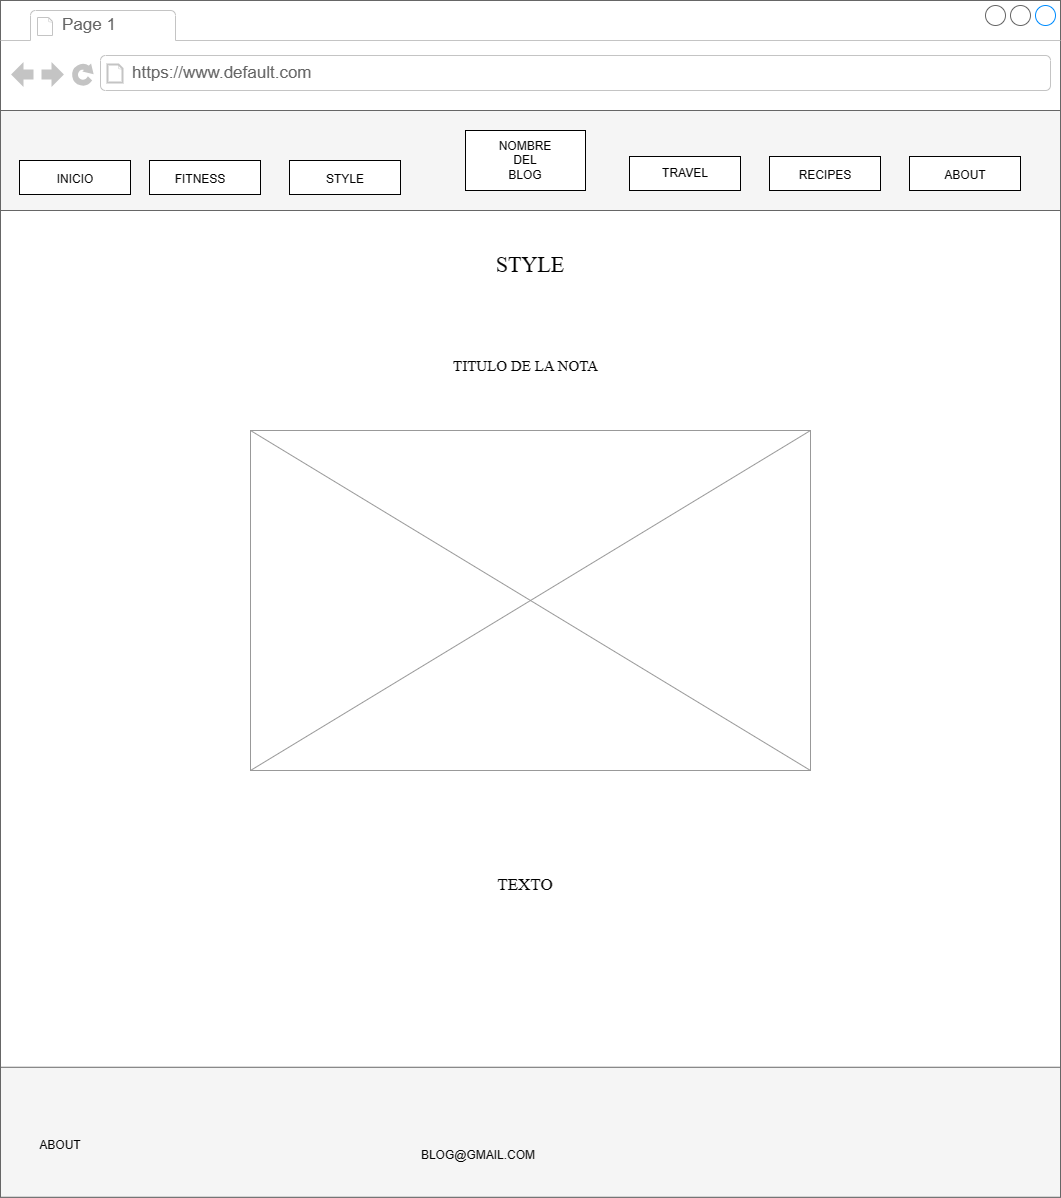

The diagram above was exported from draw.io. Its source (the exported page's mxGraphModel, read from the mxfile embedded in the PNG):
<mxGraphModel dx="2104" dy="756" grid="1" gridSize="10" guides="1" tooltips="1" connect="1" arrows="1" fold="1" page="1" pageScale="1" pageWidth="827" pageHeight="1169" math="0" shadow="0">
  <root>
    <mxCell id="0" />
    <mxCell id="1" parent="0" />
    <mxCell id="QyvctsbHkegnV8IZ_eLn-1" value="F" style="strokeWidth=1;shadow=0;dashed=0;align=center;html=1;shape=mxgraph.mockup.containers.browserWindow;rSize=0;strokeColor=#666666;mainText=,;recursiveResize=0;rounded=0;labelBackgroundColor=none;fontFamily=Verdana;fontSize=12" vertex="1" parent="1">
      <mxGeometry x="50" y="280" width="1060" height="1196.76" as="geometry" />
    </mxCell>
    <mxCell id="QyvctsbHkegnV8IZ_eLn-2" value="Page 1" style="strokeWidth=1;shadow=0;dashed=0;align=center;html=1;shape=mxgraph.mockup.containers.anchor;fontSize=17;fontColor=#666666;align=left;" vertex="1" parent="QyvctsbHkegnV8IZ_eLn-1">
      <mxGeometry x="60" y="12" width="110" height="26" as="geometry" />
    </mxCell>
    <mxCell id="QyvctsbHkegnV8IZ_eLn-3" value="https://www.default.com" style="strokeWidth=1;shadow=0;dashed=0;align=center;html=1;shape=mxgraph.mockup.containers.anchor;rSize=0;fontSize=17;fontColor=#666666;align=left;" vertex="1" parent="QyvctsbHkegnV8IZ_eLn-1">
      <mxGeometry x="130" y="60" width="250" height="26" as="geometry" />
    </mxCell>
    <mxCell id="QyvctsbHkegnV8IZ_eLn-26" value="" style="whiteSpace=wrap;html=1;fillColor=#f5f5f5;fontColor=#333333;strokeColor=#666666;" vertex="1" parent="QyvctsbHkegnV8IZ_eLn-1">
      <mxGeometry y="110" width="1060" height="100" as="geometry" />
    </mxCell>
    <mxCell id="xGkvRTNAM2bIDkDKVb72-8" value="" style="whiteSpace=wrap;html=1;strokeWidth=1;rounded=0;" vertex="1" parent="QyvctsbHkegnV8IZ_eLn-1">
      <mxGeometry x="149" y="160" width="111" height="34" as="geometry" />
    </mxCell>
    <mxCell id="xGkvRTNAM2bIDkDKVb72-7" value="" style="whiteSpace=wrap;html=1;" vertex="1" parent="QyvctsbHkegnV8IZ_eLn-1">
      <mxGeometry x="289" y="160" width="111" height="34" as="geometry" />
    </mxCell>
    <mxCell id="xGkvRTNAM2bIDkDKVb72-12" value="" style="whiteSpace=wrap;html=1;" vertex="1" parent="QyvctsbHkegnV8IZ_eLn-1">
      <mxGeometry x="465" y="130" width="120" height="60" as="geometry" />
    </mxCell>
    <mxCell id="xGkvRTNAM2bIDkDKVb72-26" value="" style="whiteSpace=wrap;html=1;strokeWidth=1;rounded=0;" vertex="1" parent="QyvctsbHkegnV8IZ_eLn-1">
      <mxGeometry x="19" y="160" width="111" height="34" as="geometry" />
    </mxCell>
    <mxCell id="xGkvRTNAM2bIDkDKVb72-27" value="" style="whiteSpace=wrap;html=1;" vertex="1" parent="QyvctsbHkegnV8IZ_eLn-1">
      <mxGeometry x="629" y="156" width="111" height="34" as="geometry" />
    </mxCell>
    <mxCell id="xGkvRTNAM2bIDkDKVb72-28" value="" style="whiteSpace=wrap;html=1;" vertex="1" parent="QyvctsbHkegnV8IZ_eLn-1">
      <mxGeometry x="769" y="156" width="111" height="34" as="geometry" />
    </mxCell>
    <mxCell id="xGkvRTNAM2bIDkDKVb72-29" value="" style="whiteSpace=wrap;html=1;" vertex="1" parent="QyvctsbHkegnV8IZ_eLn-1">
      <mxGeometry x="909" y="156" width="111" height="34" as="geometry" />
    </mxCell>
    <mxCell id="xGkvRTNAM2bIDkDKVb72-30" value="NOMBRE DEL BLOG" style="text;strokeColor=none;align=center;fillColor=none;html=1;verticalAlign=middle;whiteSpace=wrap;rounded=0;" vertex="1" parent="QyvctsbHkegnV8IZ_eLn-1">
      <mxGeometry x="495" y="145" width="60" height="30" as="geometry" />
    </mxCell>
    <mxCell id="xGkvRTNAM2bIDkDKVb72-31" value="INICIO" style="text;strokeColor=none;align=center;fillColor=none;html=1;verticalAlign=middle;whiteSpace=wrap;rounded=0;" vertex="1" parent="QyvctsbHkegnV8IZ_eLn-1">
      <mxGeometry x="44.5" y="164" width="60" height="30" as="geometry" />
    </mxCell>
    <mxCell id="xGkvRTNAM2bIDkDKVb72-32" value="FITNESS" style="text;strokeColor=none;align=center;fillColor=none;html=1;verticalAlign=middle;whiteSpace=wrap;rounded=0;" vertex="1" parent="QyvctsbHkegnV8IZ_eLn-1">
      <mxGeometry x="170" y="164" width="60" height="30" as="geometry" />
    </mxCell>
    <mxCell id="xGkvRTNAM2bIDkDKVb72-33" value="STYLE" style="text;strokeColor=none;align=center;fillColor=none;html=1;verticalAlign=middle;whiteSpace=wrap;rounded=0;" vertex="1" parent="QyvctsbHkegnV8IZ_eLn-1">
      <mxGeometry x="314.5" y="164" width="60" height="30" as="geometry" />
    </mxCell>
    <mxCell id="xGkvRTNAM2bIDkDKVb72-34" value="TRAVEL" style="text;strokeColor=none;align=center;fillColor=none;html=1;verticalAlign=middle;whiteSpace=wrap;rounded=0;" vertex="1" parent="QyvctsbHkegnV8IZ_eLn-1">
      <mxGeometry x="654.5" y="158" width="60" height="30" as="geometry" />
    </mxCell>
    <mxCell id="xGkvRTNAM2bIDkDKVb72-35" value="RECIPES" style="text;strokeColor=none;align=center;fillColor=none;html=1;verticalAlign=middle;whiteSpace=wrap;rounded=0;" vertex="1" parent="QyvctsbHkegnV8IZ_eLn-1">
      <mxGeometry x="794.5" y="160" width="60" height="30" as="geometry" />
    </mxCell>
    <mxCell id="xGkvRTNAM2bIDkDKVb72-36" value="ABOUT" style="text;strokeColor=none;align=center;fillColor=none;html=1;verticalAlign=middle;whiteSpace=wrap;rounded=0;" vertex="1" parent="QyvctsbHkegnV8IZ_eLn-1">
      <mxGeometry x="934.5" y="160" width="60" height="30" as="geometry" />
    </mxCell>
    <mxCell id="mDxqHvx5P9iBWUVNzfGK-10" value="" style="verticalLabelPosition=bottom;shadow=0;dashed=0;align=center;html=1;verticalAlign=top;strokeWidth=1;shape=mxgraph.mockup.graphics.simpleIcon;strokeColor=#999999;" vertex="1" parent="QyvctsbHkegnV8IZ_eLn-1">
      <mxGeometry x="250" y="430" width="560" height="340" as="geometry" />
    </mxCell>
    <mxCell id="xGkvRTNAM2bIDkDKVb72-38" value="" style="whiteSpace=wrap;html=1;fillColor=#f5f5f5;fontColor=#333333;strokeColor=#666666;" vertex="1" parent="QyvctsbHkegnV8IZ_eLn-1">
      <mxGeometry y="1066.76" width="1060" height="130" as="geometry" />
    </mxCell>
    <mxCell id="WEMS7Ur4s4J4oAUbvqPj-1" value="ABOUT" style="text;strokeColor=none;align=center;fillColor=none;html=1;verticalAlign=middle;whiteSpace=wrap;rounded=0;" vertex="1" parent="QyvctsbHkegnV8IZ_eLn-1">
      <mxGeometry x="30" y="1130" width="60" height="30" as="geometry" />
    </mxCell>
    <mxCell id="mDxqHvx5P9iBWUVNzfGK-12" value="TEXTO" style="text;strokeColor=none;align=center;fillColor=none;html=1;verticalAlign=middle;whiteSpace=wrap;rounded=0;fontFamily=Times New Roman;fontSize=17;" vertex="1" parent="QyvctsbHkegnV8IZ_eLn-1">
      <mxGeometry x="495" y="870" width="60" height="30" as="geometry" />
    </mxCell>
    <mxCell id="mDxqHvx5P9iBWUVNzfGK-14" value="TITULO DE LA NOTA" style="text;strokeColor=none;align=center;fillColor=none;html=1;verticalAlign=middle;whiteSpace=wrap;rounded=0;fontFamily=Times New Roman;fontSize=15;" vertex="1" parent="QyvctsbHkegnV8IZ_eLn-1">
      <mxGeometry x="447.5" y="340" width="155" height="50" as="geometry" />
    </mxCell>
    <mxCell id="mDxqHvx5P9iBWUVNzfGK-16" value="STYLE" style="text;strokeColor=none;align=center;fillColor=none;html=1;verticalAlign=middle;whiteSpace=wrap;rounded=0;fontFamily=Times New Roman;fontSize=22;" vertex="1" parent="QyvctsbHkegnV8IZ_eLn-1">
      <mxGeometry x="500" y="250" width="60" height="30" as="geometry" />
    </mxCell>
    <mxCell id="mDxqHvx5P9iBWUVNzfGK-4" value="BLOG@GMAIL.COM" style="text;strokeColor=none;align=center;fillColor=none;html=1;verticalAlign=middle;whiteSpace=wrap;rounded=0;" vertex="1" parent="QyvctsbHkegnV8IZ_eLn-1">
      <mxGeometry x="447.5" y="1140" width="60" height="30" as="geometry" />
    </mxCell>
  </root>
</mxGraphModel>